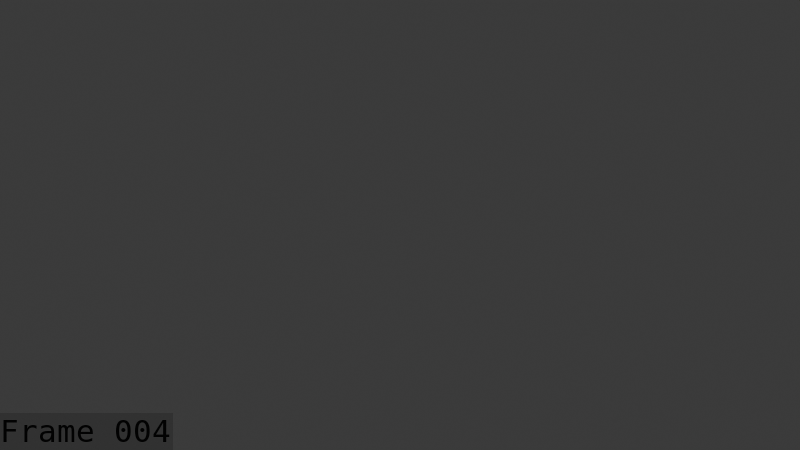 # Source: Dryad_bowman_Attack_Blocking_aug_12.blend  (saved by Blender 5.1.30; exported with 4.5.12 LTS)
import bpy
from mathutils import Matrix  # noqa: F401  (used for matrix-valued properties, if any)

bpy.ops.wm.read_factory_settings(use_empty=True)
scene = bpy.context.scene
scene.name = 'Scene'

# ---- collections
col_collection = bpy.data.collections.new('Collection'); scene.collection.children.link(col_collection)
col_collection_001 = bpy.data.collections.new('Collection.001'); col_collection.children.link(col_collection_001)

# ---- world
world_world = bpy.data.worlds.new('World'); scene.world = world_world
world_world.use_nodes = True; world_world.node_tree.nodes.clear()
_N = world_world.node_tree.nodes; _L = world_world.node_tree.links
n0 = _N.new('ShaderNodeOutputWorld'); n0.name = 'World Output'; n0.location = (200, 100)
n1 = _N.new('ShaderNodeBackground'); n1.name = 'Background'; n1.location = (-200, 100)
n1.inputs[0].default_value = (0.05088, 0.05088, 0.05088, 1.0)
_L.new(n1.outputs[0], n0.inputs[0])
n0.is_active_output = True
world_world.color = (0.05088, 0.05088, 0.05088)
world_world.sun_shadow_jitter_overblur = 0.0

# ---- cameras
cam_camera_001 = bpy.data.cameras.new('Camera.001')

# ---- meshes
me_mesh_002 = bpy.data.meshes.new('Mesh.002')
me_mesh_002.from_pydata([], [], [])
me_mesh_002.materials.append(None)
me_mesh_002.materials.append(None)
me_mesh_002.materials.append(None)
me_mesh_002.materials.append(None)
me_mesh_002.update()
me_arc = bpy.data.meshes.new('Arc')
me_arc.from_pydata([], [], [])
me_arc.materials.append(None)
me_arc.materials.append(None)
me_arc.materials.append(None)
me_arc.update()
me_cylinder_003 = bpy.data.meshes.new('Cylinder.003')
me_cylinder_003.from_pydata([], [], [])
me_cylinder_003.materials.append(None)
me_cylinder_003.materials.append(None)
me_cylinder_003.update()
me_mesh_001 = bpy.data.meshes.new('Mesh.001')
me_mesh_001.from_pydata([], [], [])
me_mesh_001.materials.append(None)
me_mesh_001.materials.append(None)
me_mesh_001.materials.append(None)
me_mesh_001.materials.append(None)
me_mesh_001.update()
arm_bow_and_hand = bpy.data.armatures.new('bow and hand ')  # bones are not reproduced

# ---- objects
ob_camera = bpy.data.objects.new('Camera', cam_camera_001)
ob_mball_003 = bpy.data.objects.new('Mball.003', me_mesh_002)
ob_armature_002 = bpy.data.objects.new('Armature.002', arm_bow_and_hand)
ob_arc = bpy.data.objects.new('Arc', me_arc)
ob_cylinder_003 = bpy.data.objects.new('Cylinder.003', me_cylinder_003)
ob_mball_001 = bpy.data.objects.new('Mball.001', me_mesh_001)

# ---- transforms, parenting, visibility, modifiers, constraints
ob_camera.location = (2.855, 9.202, 4.834)
ob_camera.rotation_euler = (1.206, 2.085e-07, 2.821)
ob_mball_003.parent = ob_armature_002
ob_mball_003.matrix_parent_inverse = Matrix(((-4.371e-08, 1.0, 0.0, -0.8685), (-1.0, -4.371e-08, -0.0, 0.5922), (0.0, -0.0, 1.0, -0.2007), (-0.0, 0.0, -0.0, 1.0)))
ob_mball_003.location = (0.6102, 0.8632, 0.7144)
ob_mball_003.scale = (0.1819, 0.1819, 0.1819)
_m = ob_mball_003.modifiers.new('Armature', 'ARMATURE')
_m.object = ob_armature_002
ob_armature_002.location = (-0.0008199, 0.0, 0.2007)
ob_armature_002.rotation_euler = (0.0, -0.0, 1.571)
ob_armature_002.show_in_front = True
ob_arc.parent = ob_armature_002
ob_arc.matrix_parent_inverse = Matrix(((-4.371e-08, 1.0, 0.0, -3.584e-11), (-1.0, -4.371e-08, -0.0, -0.0008199), (0.0, 0.0, 1.0, -0.2007), (-0.0, 0.0, -0.0, 1.0)))
ob_arc.location = (0.01724, 0.0022, 1.085)
ob_arc.rotation_euler = (0.0, -0.0, 1.571)
_m = ob_arc.modifiers.new('Armature', 'ARMATURE')
_m.object = ob_armature_002
ob_cylinder_003.parent = ob_armature_002
ob_cylinder_003.matrix_parent_inverse = Matrix(((-4.371e-08, 1.0, 0.0, -3.584e-11), (-1.0, -4.371e-08, -0.0, -0.0008199), (0.0, 0.0, 1.0, -0.2007), (-0.0, 0.0, -0.0, 1.0)))
ob_cylinder_003.location = (0.01789, 0.3635, 0.8888)
ob_cylinder_003.rotation_euler = (-0.1745, 0.0, 0.0)
_m = ob_cylinder_003.modifiers.new('Armature', 'ARMATURE')
_m.object = ob_armature_002
ob_mball_001.location = (0.0, 0.0, 0.0)
ob_mball_001.delta_scale = (0.1819, 0.1819, 0.1819)
_c = ob_mball_001.constraints.new('ARMATURE'); _c.name = 'Armature'

# ---- collection membership
col_collection.objects.link(ob_camera)
col_collection_001.objects.link(ob_mball_003)
col_collection_001.objects.link(ob_armature_002)
col_collection_001.objects.link(ob_arc)
col_collection_001.objects.link(ob_cylinder_003)
col_collection_001.objects.link(ob_mball_001)

# ---- scene / render settings (as saved in the file)
scene.camera = ob_camera
scene.frame_start = 1; scene.frame_end = 250; scene.frame_set(4)
scene.render.engine = 'BLENDER_EEVEE_NEXT'
scene.render.image_settings.file_format = 'FFMPEG'
scene.render.image_settings.color_mode = 'RGB'
scene.render.fps = 60
scene.render.bake_bias = 0.0
scene.render.bake_samples = 0
scene.render.use_stamp_time = False
scene.render.use_stamp_date = False
scene.render.use_stamp_camera = False
scene.render.use_stamp_scene = False
scene.render.use_stamp_filename = False
scene.render.use_stamp_render_time = False
scene.render.use_stamp = True
scene.render.stamp_font_size = 31
scene.render.stamp_foreground = (0.02083, 0.02083, 0.02083, 1.0)
scene.cycles.sampling_pattern = 'TABULATED_SOBOL'
scene.eevee.use_volume_custom_range = False
bpy.context.view_layer.update()

# ---- added for rendering (the .blend has no usable light): sun
light_auto_sun = bpy.data.lights.new('AutoSun', 'SUN')
light_auto_sun.energy = 3.0
light_auto_sun.angle = 0.0523599
ob_auto_sun = bpy.data.objects.new('AutoSun', light_auto_sun)
scene.collection.objects.link(ob_auto_sun)
ob_auto_sun.rotation_euler = (0.872665, 0.174533, 0.523599)
bpy.context.view_layer.update()
